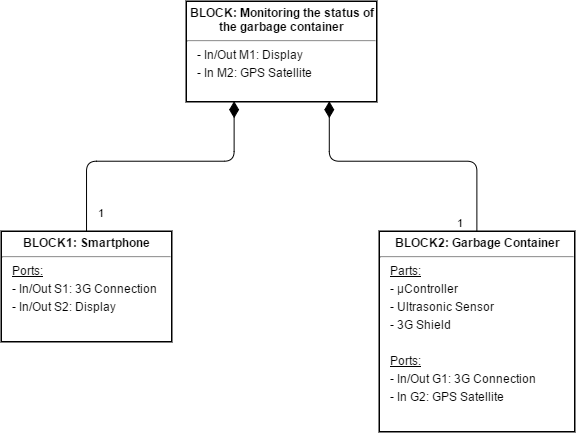

The diagram above was exported from draw.io. Its source (the exported page's mxGraphModel, read from the mxfile embedded in the PNG):
<mxGraphModel dx="721" dy="382" grid="1" gridSize="10" guides="1" tooltips="1" connect="1" arrows="1" fold="1" page="1" pageScale="1" pageWidth="826" pageHeight="1169" background="#ffffff" math="0" shadow="0">
  <root>
    <mxCell id="0" />
    <mxCell id="1" parent="0" />
    <mxCell id="70e7c173bab51e8a-4" value="&lt;p style=&quot;margin: 0px ; margin-top: 4px ; text-align: center&quot;&gt;&lt;b&gt;BLOCK: Monitoring the status of the garbage container&lt;br&gt;&lt;/b&gt;&lt;/p&gt;&lt;hr&gt;&lt;p style=&quot;margin: 0px ; margin-top: 4px ; margin-left: 10px ; text-align: left&quot; align=&quot;justify&quot;&gt;- In/Out M1: Display&lt;br&gt;&lt;/p&gt;&lt;p style=&quot;margin: 0px ; margin-top: 4px ; margin-left: 10px ; text-align: left&quot; align=&quot;justify&quot;&gt;- In M2: GPS Satellite&lt;br&gt;&lt;/p&gt;" style="shape=rect;html=1;overflow=fill;whiteSpace=wrap;labelBackgroundColor=#ffffff;strokeWidth=2;fillColor=none;fontSize=12;align=center;" vertex="1" parent="1">
      <mxGeometry x="310" y="70" width="190" height="100" as="geometry" />
    </mxCell>
    <mxCell id="70e7c173bab51e8a-5" value="&lt;p style=&quot;margin: 0px ; margin-top: 4px ; text-align: center&quot;&gt;&lt;b&gt;BLOCK1: Smartphone&lt;br&gt;&lt;/b&gt;&lt;/p&gt;&lt;hr&gt;&lt;p style=&quot;margin: 0px ; margin-top: 4px ; margin-left: 10px ; text-align: left&quot;&gt;&lt;u&gt;Ports:&lt;br&gt;&lt;/u&gt;&lt;/p&gt;&lt;p style=&quot;margin: 0px ; margin-top: 4px ; margin-left: 10px ; text-align: left&quot;&gt;- In/Out S1: 3G Connection&lt;br&gt;&lt;/p&gt;&lt;p style=&quot;margin: 0px ; margin-top: 4px ; margin-left: 10px ; text-align: left&quot;&gt;- In/Out S2: Display&lt;br&gt;&lt;/p&gt;" style="shape=rect;html=1;overflow=fill;whiteSpace=wrap;labelBackgroundColor=#ffffff;strokeWidth=2;fillColor=none;fontSize=12;align=center;" vertex="1" parent="1">
      <mxGeometry x="125" y="300" width="170" height="110" as="geometry" />
    </mxCell>
    <mxCell id="70e7c173bab51e8a-6" value="&lt;p style=&quot;margin: 0px ; margin-top: 4px ; text-align: center&quot;&gt;&lt;b&gt;BLOCK2: Garbage Container&lt;br&gt;&lt;/b&gt;&lt;/p&gt;&lt;hr&gt;&lt;p style=&quot;margin: 0px ; margin-top: 4px ; margin-left: 10px ; text-align: left&quot;&gt;&lt;u&gt;Parts:&lt;/u&gt;&lt;/p&gt;&lt;p style=&quot;margin: 0px ; margin-top: 4px ; margin-left: 10px ; text-align: left&quot;&gt;- µController&lt;/p&gt;&lt;p style=&quot;margin: 0px ; margin-top: 4px ; margin-left: 10px ; text-align: left&quot;&gt;- Ultrasonic Sensor&lt;/p&gt;&lt;p style=&quot;margin: 0px ; margin-top: 4px ; margin-left: 10px ; text-align: left&quot;&gt;- 3G Shield&lt;br&gt;&lt;/p&gt;&lt;p style=&quot;margin: 0px ; margin-top: 4px ; margin-left: 10px ; text-align: left&quot;&gt;&lt;br&gt;&lt;/p&gt;&lt;p style=&quot;margin: 0px ; margin-top: 4px ; margin-left: 10px ; text-align: left&quot;&gt;&lt;u&gt;Ports:&lt;/u&gt;&lt;br&gt;&lt;/p&gt;&lt;p style=&quot;margin: 0px ; margin-top: 4px ; margin-left: 10px ; text-align: left&quot;&gt;- In/Out G1: 3G Connection&lt;br&gt;&lt;/p&gt;&lt;p style=&quot;margin: 0px ; margin-top: 4px ; margin-left: 10px ; text-align: left&quot;&gt;- In G2: GPS Satellite&lt;br&gt;&lt;/p&gt;" style="shape=rect;html=1;overflow=fill;whiteSpace=wrap;labelBackgroundColor=#ffffff;strokeWidth=2;fillColor=none;fontSize=12;align=center;" vertex="1" parent="1">
      <mxGeometry x="503" y="300" width="195" height="200" as="geometry" />
    </mxCell>
    <mxCell id="45871b7f61639821-1" value="1" style="endArrow=none;html=1;endSize=12;startArrow=diamondThin;startSize=14;startFill=1;edgeStyle=orthogonalEdgeStyle;align=left;verticalAlign=bottom;exitX=0.25;exitY=1;endFill=0;entryX=0.5;entryY=0;" edge="1" parent="1" source="70e7c173bab51e8a-4" target="70e7c173bab51e8a-5">
      <mxGeometry x="0.9275" y="10" relative="1" as="geometry">
        <mxPoint x="250" y="230" as="sourcePoint" />
        <mxPoint x="230" y="270" as="targetPoint" />
        <Array as="points">
          <mxPoint x="358" y="230" />
          <mxPoint x="210" y="230" />
        </Array>
        <mxPoint as="offset" />
      </mxGeometry>
    </mxCell>
    <mxCell id="45871b7f61639821-2" value="1" style="endArrow=none;html=1;endSize=12;startArrow=diamondThin;startSize=14;startFill=1;edgeStyle=orthogonalEdgeStyle;align=left;verticalAlign=bottom;exitX=0.75;exitY=1;entryX=0.5;entryY=0;endFill=0;" edge="1" parent="1" source="70e7c173bab51e8a-4" target="70e7c173bab51e8a-6">
      <mxGeometry x="1" y="-21" relative="1" as="geometry">
        <mxPoint x="450" y="210" as="sourcePoint" />
        <mxPoint x="590" y="230" as="targetPoint" />
        <Array as="points">
          <mxPoint x="453" y="230" />
          <mxPoint x="601" y="230" />
        </Array>
        <mxPoint as="offset" />
      </mxGeometry>
    </mxCell>
  </root>
</mxGraphModel>